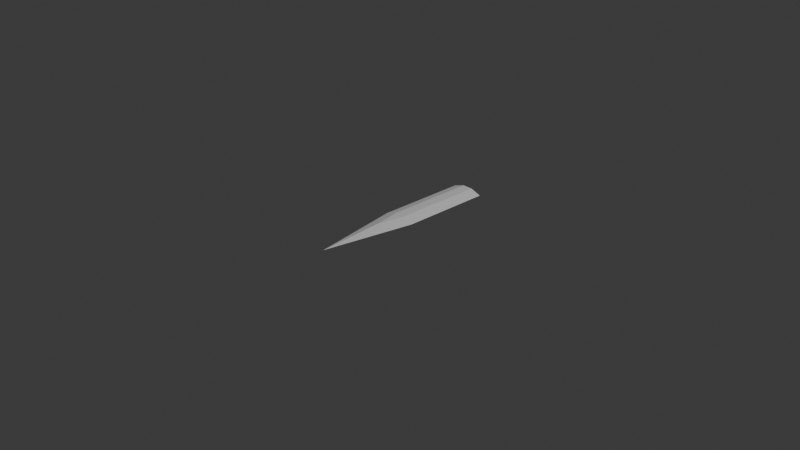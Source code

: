 # Source: Sword1.blend  (saved by Blender 5.1.29; exported with 4.5.12 LTS)
import bpy
from mathutils import Matrix  # noqa: F401  (used for matrix-valued properties, if any)

bpy.ops.wm.read_factory_settings(use_empty=True)
scene = bpy.context.scene
scene.name = 'Scene'

# ---- collections
col_collection = bpy.data.collections.new('Collection'); scene.collection.children.link(col_collection)

# ---- materials (node trees are filled in below, after node groups)
mat_material = bpy.data.materials.new('Material')
mat_material.alpha_threshold = 0.0
mat_material.use_backface_culling_lightprobe_volume = False
mat_material.roughness = 0.5
mat_material.line_color = (0.0, 0.0, 0.0, 1.0)

# ---- material node trees
mat_material.use_nodes = True; mat_material.node_tree.nodes.clear()
_N = mat_material.node_tree.nodes; _L = mat_material.node_tree.links
n0 = _N.new('ShaderNodeOutputMaterial'); n0.name = 'Material Output'; n0.location = (200, 100)
n1 = _N.new('ShaderNodeBsdfPrincipled'); n1.name = 'Principled BSDF'; n1.location = (-200, 100)
_L.new(n1.outputs[0], n0.inputs[0])
n0.is_active_output = True

# ---- world
world_world = bpy.data.worlds.new('World'); scene.world = world_world
world_world.use_nodes = True; world_world.node_tree.nodes.clear()
_N = world_world.node_tree.nodes; _L = world_world.node_tree.links
n0 = _N.new('ShaderNodeOutputWorld'); n0.name = 'World Output'; n0.location = (200, 100)
n1 = _N.new('ShaderNodeBackground'); n1.name = 'Background'; n1.location = (-200, 100)
n1.inputs[0].default_value = (0.05088, 0.05088, 0.05088, 1.0)
_L.new(n1.outputs[0], n0.inputs[0])
n0.is_active_output = True
world_world.color = (0.05088, 0.05088, 0.05088)
world_world.sun_shadow_jitter_overblur = 0.0

# ---- cameras
cam_camera = bpy.data.cameras.new('Camera')
cam_camera.clip_end = 100.0
cam_camera.ortho_scale = 7.314

# ---- lights
light_light = bpy.data.lights.new('Light', 'POINT')
light_light.energy = 1000.0
light_light.shadow_soft_size = 0.1

# ---- meshes
me_cube = bpy.data.meshes.new('Cube')
me_cube.from_pydata([(1.0, 1.0, 0.0), (0.0, -1.0, 0.0), (-1.0, 1.0, 0.0), (-1.0, 0.0, 0.0), (1.0, 0.0, 0.0), (0.3174, 1.0, -0.6826), (-0.3174, 1.0, -0.6826), (-0.3174, 1.0, 0.6826), (0.3174, 1.0, 0.6826), (-0.3204, 1.0, 0.0), (0.3204, 1.0, 0.0), (-0.3159, 0.0, -0.6841), (0.3159, 0.0, -0.6841), (0.0, -0.2789, -0.7211), (0.3159, 0.0, 0.6841), (-0.3159, 0.0, 0.6841), (0.0, -0.2789, 0.7211)], [], [(11, 12, 13), (14, 15, 16), (10, 5, 6, 9), (8, 10, 9, 7), (5, 12, 11, 6), (7, 15, 14, 8), (2, 9, 6), (5, 10, 0), (2, 6, 11, 3), (5, 0, 4, 12), (0, 8, 14, 4), (10, 8, 0), (7, 2, 3, 15), (2, 7, 9), (13, 12, 4, 1), (3, 11, 13, 1), (4, 14, 16, 1), (16, 15, 3, 1)])
_uv = me_cube.uv_layers.new(name='UVMap')
_uv.uv.foreach_set('vector', [0.2105, 0.625, 0.2747, 0.6299, 0.2268, 0.6599, 0.7204, 0.6299, 0.7895, 0.625, 0.7384, 0.6599, 0.48, 0.415, 0.375, 0.4147, 0.4147, 0.3353, 0.52, 0.335, 0.5853, 0.4147, 0.48, 0.415, 0.52, 0.335, 0.625, 0.3353, 0.2897, 0.5, 0.2747, 0.6299, 0.2105, 0.625, 0.2103, 0.5, 0.7897, 0.5, 0.7895, 0.625, 0.7204, 0.6299, 0.7103, 0.5, 0.5, 0.25, 0.52, 0.335, 0.4147, 0.3353, 0.375, 0.4147, 0.48, 0.415, 0.375, 0.5, 0.125, 0.5, 0.2103, 0.5, 0.2105, 0.625, 0.125, 0.625, 0.2897, 0.5, 0.375, 0.5, 0.375, 0.625, 0.2747, 0.6299, 0.625, 0.5, 0.7103, 0.5, 0.7204, 0.6299, 0.625, 0.625, 0.48, 0.415, 0.5853, 0.4147, 0.5, 0.5, 0.7897, 0.5, 0.875, 0.5, 0.875, 0.625, 0.7895, 0.625, 0.625, 0.25, 0.625, 0.3353, 0.52, 0.335, 0.2268, 0.6599, 0.2747, 0.6299, 0.375, 0.625, 0.25, 0.75, 0.125, 0.625, 0.2105, 0.625, 0.2268, 0.6599, 0.125, 0.75, 0.625, 0.625, 0.7204, 0.6299, 0.7384, 0.6599, 0.625, 0.75, 0.7384, 0.6599, 0.7895, 0.625, 0.875, 0.625, 0.75, 0.75])
me_cube.materials.append(mat_material)
me_cube.use_mirror_vertex_groups = False
me_cube.update()

# ---- objects
ob_cube = bpy.data.objects.new('Cube', me_cube)
ob_light = bpy.data.objects.new('Light', light_light)
ob_camera = bpy.data.objects.new('Camera', cam_camera)

# ---- transforms, parenting, visibility, modifiers, constraints
ob_cube.location = (0.0, 0.0, 0.0)
ob_cube.scale = (0.18, 1.0, 0.06)
ob_cube.lock_rotations_4d = False
ob_cube.empty_display_type = 'ARROWS'
ob_cube.lineart.crease_threshold = 0.0
ob_light.location = (4.076, 1.005, 5.904)
ob_light.rotation_euler = (0.6503, 0.05522, 1.866)
ob_light.lock_rotations_4d = False
ob_light.empty_display_type = 'ARROWS'
ob_light.color = (0.0, 0.0, 0.0, 0.0)
ob_light.lineart.crease_threshold = 0.0
ob_camera.location = (7.359, -6.926, 4.958)
ob_camera.rotation_euler = (1.109, 0.0, 0.8149)
ob_camera.lock_rotations_4d = False
ob_camera.empty_display_type = 'ARROWS'
ob_camera.color = (0.0, 0.0, 0.0, 0.0)
ob_camera.display_type = 'WIRE'
ob_camera.lineart.crease_threshold = 0.0

# ---- collection membership
col_collection.objects.link(ob_cube)
col_collection.objects.link(ob_light)
col_collection.objects.link(ob_camera)

# ---- scene / render settings (as saved in the file)
scene.camera = ob_camera
scene.frame_start = 1; scene.frame_end = 250; scene.frame_set(1)
scene.render.engine = 'BLENDER_EEVEE_NEXT'
scene.render.bake_bias = 0.0
scene.render.bake_samples = 0
scene.cycles.sampling_pattern = 'TABULATED_SOBOL'
scene.eevee.use_volume_custom_range = False
bpy.context.view_layer.update()
